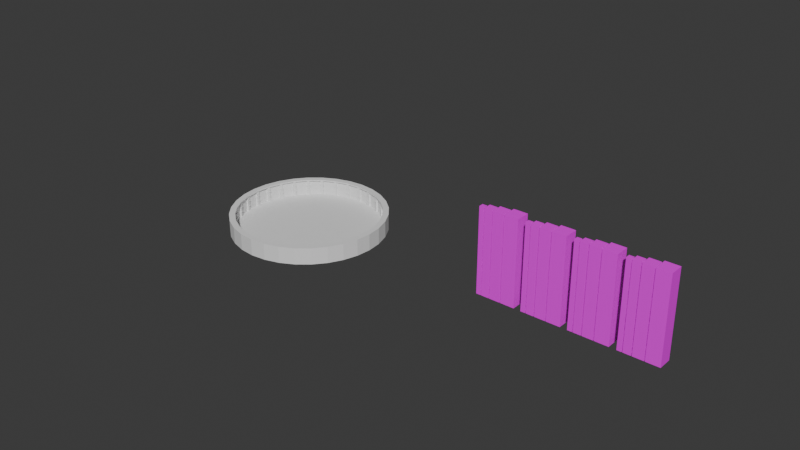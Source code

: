 # Source: Arena_Buildings.blend  (saved by Blender 4.2.66; exported with 4.5.12 LTS)
import bpy
from mathutils import Matrix  # noqa: F401  (used for matrix-valued properties, if any)

bpy.ops.wm.read_factory_settings(use_empty=True)
scene = bpy.context.scene
scene.name = 'Scene'

# ---- collections
col_collection = bpy.data.collections.new('Collection'); scene.collection.children.link(col_collection)

# ---- images (referenced by path relative to the original .blend; pixels are not part of the script)
import os
ASSET_DIR = os.environ.get("B2B_ASSET_DIR", "")  # directory of the original .blend (textures are referenced by path, not embedded)
HERE = os.path.dirname(os.path.abspath(__file__))  # packed textures are extracted next to this script under _unpacked/

def load_image(name, relpath, width, height, colorspace="sRGB"):
    """Load a texture the original file referenced (path relative to the .blend, or extracted next to this script)."""
    p = next((c for c in (os.path.join(HERE, relpath), os.path.join(ASSET_DIR, relpath)) if relpath and os.path.exists(c)), "")
    if p:
        img = bpy.data.images.load(p, check_existing=True)
        img.name = name
    else:  # same state as the original file: an image datablock whose file is absent (Cycles renders it pink)
        img = bpy.data.images.new(name, width, height)
        img.source = "FILE"
        img.filepath = "//" + (relpath or name)
    img.colorspace_settings.name = colorspace
    return img
img_tiled_building_png = load_image('Tiled Building.png', 'Tiled Building.png', 1024, 1024, 'sRGB')
img_tiled_building_green_png = load_image('Tiled Building Green.png', 'Tiled Building Green.png', 1024, 1024, 'sRGB')
img_tiled_building_red_png = load_image('Tiled Building Red.png', 'Tiled Building Red.png', 1024, 1024, 'sRGB')
img_tiled_building_blue_png = load_image('Tiled Building Blue.png', 'Tiled Building Blue.png', 1024, 1024, 'sRGB')

# ---- materials (node trees are filled in below, after node groups)
mat_m_buildinggrey = bpy.data.materials.new('m_BuildingGrey')
mat_m_buildinggrey.alpha_threshold = 0.0
mat_m_buildinggrey.roughness = 0.5
mat_m_buildinggrey.line_color = (0.0, 0.0, 0.0, 1.0)
mat_m_buildinggreen = bpy.data.materials.new('m_BuildingGreen')
mat_m_buildinggreen.alpha_threshold = 0.0
mat_m_buildinggreen.roughness = 0.5
mat_m_buildinggreen.line_color = (0.0, 0.0, 0.0, 1.0)
mat_m_buildingred = bpy.data.materials.new('m_BuildingRed')
mat_m_buildingred.alpha_threshold = 0.0
mat_m_buildingred.roughness = 0.5
mat_m_buildingred.line_color = (0.0, 0.0, 0.0, 1.0)
mat_m_buildingblue = bpy.data.materials.new('m_BuildingBlue')
mat_m_buildingblue.alpha_threshold = 0.0
mat_m_buildingblue.roughness = 0.5
mat_m_buildingblue.line_color = (0.0, 0.0, 0.0, 1.0)

# ---- material node trees
mat_m_buildinggrey.use_nodes = True; mat_m_buildinggrey.node_tree.nodes.clear()
_N = mat_m_buildinggrey.node_tree.nodes; _L = mat_m_buildinggrey.node_tree.links
n0 = _N.new('ShaderNodeOutputMaterial'); n0.name = 'Material Output'; n0.location = (300, 300)
n1 = _N.new('ShaderNodeBsdfPrincipled'); n1.name = 'Principled BSDF'; n1.location = (10, 300)
n1.inputs[3].default_value = 1.45
n2 = _N.new('ShaderNodeTexImage'); n2.name = 'Image Texture'; n2.location = (-260, 300)
n2.image = img_tiled_building_png
n2.interpolation = 'Closest'
_L.new(n1.outputs[0], n0.inputs[0])
_L.new(n2.outputs[0], n1.inputs[0])
n0.is_active_output = True
mat_m_buildinggreen.use_nodes = True; mat_m_buildinggreen.node_tree.nodes.clear()
_N = mat_m_buildinggreen.node_tree.nodes; _L = mat_m_buildinggreen.node_tree.links
n0 = _N.new('ShaderNodeOutputMaterial'); n0.name = 'Material Output'; n0.location = (300, 300)
n1 = _N.new('ShaderNodeBsdfPrincipled'); n1.name = 'Principled BSDF'; n1.location = (10, 300)
n1.inputs[3].default_value = 1.45
n2 = _N.new('ShaderNodeTexImage'); n2.name = 'Image Texture'; n2.location = (-260, 300)
n2.image = img_tiled_building_green_png
n2.interpolation = 'Closest'
_L.new(n1.outputs[0], n0.inputs[0])
_L.new(n2.outputs[0], n1.inputs[0])
n0.is_active_output = True
mat_m_buildingred.use_nodes = True; mat_m_buildingred.node_tree.nodes.clear()
_N = mat_m_buildingred.node_tree.nodes; _L = mat_m_buildingred.node_tree.links
n0 = _N.new('ShaderNodeOutputMaterial'); n0.name = 'Material Output'; n0.location = (300, 300)
n1 = _N.new('ShaderNodeBsdfPrincipled'); n1.name = 'Principled BSDF'; n1.location = (10, 300)
n1.inputs[3].default_value = 1.45
n2 = _N.new('ShaderNodeTexImage'); n2.name = 'Image Texture'; n2.location = (-260, 300)
n2.image = img_tiled_building_red_png
n2.interpolation = 'Closest'
_L.new(n1.outputs[0], n0.inputs[0])
_L.new(n2.outputs[0], n1.inputs[0])
n0.is_active_output = True
mat_m_buildingblue.use_nodes = True; mat_m_buildingblue.node_tree.nodes.clear()
_N = mat_m_buildingblue.node_tree.nodes; _L = mat_m_buildingblue.node_tree.links
n0 = _N.new('ShaderNodeOutputMaterial'); n0.name = 'Material Output'; n0.location = (300, 300)
n1 = _N.new('ShaderNodeBsdfPrincipled'); n1.name = 'Principled BSDF'; n1.location = (10, 300)
n1.inputs[3].default_value = 1.45
n2 = _N.new('ShaderNodeTexImage'); n2.name = 'Image Texture'; n2.location = (-260, 300)
n2.image = img_tiled_building_blue_png
n2.interpolation = 'Closest'
_L.new(n1.outputs[0], n0.inputs[0])
_L.new(n2.outputs[0], n1.inputs[0])
n0.is_active_output = True

# ---- world
world_world = bpy.data.worlds.new('World'); scene.world = world_world
world_world.use_nodes = True; world_world.node_tree.nodes.clear()
_N = world_world.node_tree.nodes; _L = world_world.node_tree.links
n0 = _N.new('ShaderNodeOutputWorld'); n0.name = 'World Output'; n0.location = (300, 300)
n1 = _N.new('ShaderNodeBackground'); n1.name = 'Background'; n1.location = (10, 300)
n1.inputs[0].default_value = (0.05088, 0.05088, 0.05088, 1.0)
_L.new(n1.outputs[0], n0.inputs[0])
n0.is_active_output = True
world_world.color = (0.05088, 0.05088, 0.05088)
world_world.sun_shadow_jitter_overblur = 0.0

# ---- meshes
me_cube_001 = bpy.data.meshes.new('Cube.001')
me_cube_001.from_pydata([(0.0, 0.0, 0.0), (0.0, 0.0, 110.0), (0.0, 10.0, 0.0), (0.0, 10.0, 110.0), (10.0, 0.0, 0.0), (10.0, 0.0, 110.0), (10.0, 10.0, 0.0), (10.0, 10.0, 110.0)], [], [(0, 1, 3, 2), (2, 3, 7, 6), (6, 7, 5, 4), (4, 5, 1, 0), (2, 6, 4, 0), (7, 3, 1, 5)])
_uv = me_cube_001.uv_layers.new(name='UVMap')
_uv.uv.foreach_set('vector', [1.0, 0.0, 1.0, 55.0, -4.0, 55.0, -4.0, -1.252e-07, 1.0, 0.0, 1.0, 55.0, -4.0, 55.0, -4.0, -3.22e-07, 5.0, 9.537e-08, 5.0, 55.0, 3.014e-07, 55.0, 0.0, -2.98e-08, 5.0, 4.536e-07, 5.0, 55.0, 2.435e-05, 55.0, 5.96e-08, -1.192e-07, 1.0, 5.0, -4.0, 5.0, -4.0, -4.536e-07, 1.0, 1.192e-07, 5.0, 5.0, -9.537e-07, 5.0, 1.192e-07, 0.0, 5.0, 5.728e-07])
me_cube_001.materials.append(mat_m_buildinggrey)
me_cube_001.update()
me_cube_002 = bpy.data.meshes.new('Cube.002')
me_cube_002.from_pydata([(0.0, 0.0, 0.0), (0.0, 0.0, 110.0), (0.0, 14.0, 0.0), (0.0, 14.0, 110.0), (14.0, 0.0, 0.0), (14.0, 0.0, 110.0), (14.0, 14.0, 0.0), (14.0, 14.0, 110.0)], [], [(0, 1, 3, 2), (2, 3, 7, 6), (6, 7, 5, 4), (4, 5, 1, 0), (2, 6, 4, 0), (7, 3, 1, 5)])
_uv = me_cube_002.uv_layers.new(name='UVMap')
_uv.uv.foreach_set('vector', [1.0, 0.0, 1.0, 55.0, -6.0, 55.0, -6.0, -6.381e-07, 1.0, 0.0, 1.0, 55.0, -6.0, 55.0, -6.0, -4.15e-07, 7.0, -2.298e-07, 7.0, 55.0, 2.206e-06, 55.0, 0.0, -2.98e-08, 7.0, 5.112e-07, 7.0, 55.0, 2.295e-05, 55.0, 5.96e-08, -1.192e-07, 1.0, 7.0, -6.0, 7.0, -6.0, -5.432e-07, 1.0, 1.192e-07, 7.0, 7.0, -1.788e-06, 7.0, 1.192e-07, 0.0, 7.0, 7.816e-07])
me_cube_002.materials.append(mat_m_buildinggrey)
me_cube_002.update()
me_cube_003 = bpy.data.meshes.new('Cube.003')
me_cube_003.from_pydata([(0.0, 0.0, 0.0), (0.0, 0.0, 110.0), (0.0, 6.0, 0.0), (0.0, 6.0, 110.0), (6.0, 0.0, 0.0), (6.0, 0.0, 110.0), (6.0, 6.0, 0.0), (6.0, 6.0, 110.0)], [], [(0, 1, 3, 2), (2, 3, 7, 6), (6, 7, 5, 4), (4, 5, 1, 0), (2, 6, 4, 0), (7, 3, 1, 5)])
_uv = me_cube_003.uv_layers.new(name='UVMap')
_uv.uv.foreach_set('vector', [1.0, 0.0, 1.0, 55.0, -2.0, 55.0, -2.0, -7.511e-08, 1.0, 0.0, 1.0, 55.0, -2.0, 55.0, -2.0, -1.932e-07, 3.0, 4.53e-08, 3.0, 55.0, -8.886e-07, 55.0, 0.0, -2.98e-08, 3.0, 2.245e-07, 3.0, 55.0, 2.576e-05, 55.0, 5.96e-08, -1.192e-07, 1.0, 3.0, -2.0, 3.0, -2.0, -2.245e-07, 1.0, 1.192e-07, 3.0, 3.0, -5.245e-07, 3.0, 1.192e-07, 0.0, 3.0, 3.437e-07])
me_cube_003.materials.append(mat_m_buildinggrey)
me_cube_003.update()
me_cube_004 = bpy.data.meshes.new('Cube.004')
me_cube_004.from_pydata([(0.0, 0.0, 0.0), (0.0, 0.0, 110.0), (0.0, 18.0, 0.0), (0.0, 18.0, 110.0), (18.0, 0.0, 0.0), (18.0, 0.0, 110.0), (18.0, 18.0, 0.0), (18.0, 18.0, 110.0)], [], [(0, 1, 3, 2), (2, 3, 7, 6), (6, 7, 5, 4), (4, 5, 1, 0), (2, 6, 4, 0), (7, 3, 1, 5)])
_uv = me_cube_004.uv_layers.new(name='UVMap')
_uv.uv.foreach_set('vector', [1.0, 0.0, 1.0, 55.0, -8.0, 55.0, -8.0, -1.235e-06, 1.0, 0.0, 1.0, 55.0, -8.0, 55.0, -8.0, -4.933e-07, 9.0, -7.096e-07, 9.0, 55.0, 2.202e-06, 55.0, 0.0, -2.98e-08, 9.0, 6.185e-07, 9.0, 55.0, 2.347e-05, 55.0, 5.96e-08, -1.192e-07, 1.0, 9.0, -8.0, 9.0, -8.0, -6.176e-07, 1.0, 1.192e-07, 9.0, 9.0, -2.623e-06, 9.0, 1.192e-07, 0.0, 9.0, 9.887e-07])
me_cube_004.materials.append(mat_m_buildinggrey)
me_cube_004.update()
me_cube = bpy.data.meshes.new('Cube')
me_cube.from_pydata([(0.0, 0.0, 0.0), (0.0, 0.0, 110.0), (0.0, 6.0, 0.0), (0.0, 6.0, 110.0), (6.0, 0.0, 0.0), (6.0, 0.0, 110.0), (6.0, 6.0, 0.0), (6.0, 6.0, 110.0)], [], [(0, 1, 3, 2), (2, 3, 7, 6), (6, 7, 5, 4), (4, 5, 1, 0), (2, 6, 4, 0), (7, 3, 1, 5)])
_uv = me_cube.uv_layers.new(name='UVMap')
_uv.uv.foreach_set('vector', [1.0, 0.0, 1.0, 55.0, -2.0, 55.0, -2.0, 5.501e-08, 1.0, 0.0, 1.0, 55.0, -2.0, 55.0, -2.0, 2.843e-07, 3.0, 5.042e-08, 3.0, 55.0, 7.977e-07, 55.0, -2.98e-08, -5.96e-08, 3.0, 5.042e-08, 3.0, 55.0, 7.977e-07, 55.0, -2.98e-08, -5.96e-08, 1.0, 3.0, -2.0, 3.0, -2.0, 5.685e-07, 1.0, 0.0, 3.0, 3.0, 2.384e-07, 3.0, 0.0, 0.0, 3.0, -1.65e-07])
me_cube.materials.append(mat_m_buildinggreen)
me_cube.update()
me_cube_007 = bpy.data.meshes.new('Cube.007')
me_cube_007.from_pydata([(0.0, 0.0, 0.0), (0.0, 0.0, 110.0), (0.0, 10.0, 0.0), (0.0, 10.0, 110.0), (10.0, 0.0, 0.0), (10.0, 0.0, 110.0), (10.0, 10.0, 0.0), (10.0, 10.0, 110.0)], [], [(0, 1, 3, 2), (2, 3, 7, 6), (6, 7, 5, 4), (4, 5, 1, 0), (2, 6, 4, 0), (7, 3, 1, 5)])
_uv = me_cube_007.uv_layers.new(name='UVMap')
_uv.uv.foreach_set('vector', [1.0, 0.0, 1.0, 55.0, -4.0, 55.0, -4.0, 8.359e-08, 1.0, 0.0, 1.0, 55.0, -4.0, 55.0, -4.0, 5.8e-07, 5.0, 1.076e-07, 5.0, 55.0, 1.606e-05, 55.0, -2.98e-08, -5.96e-08, 5.0, 1.908e-07, 5.0, 55.0, 1.606e-05, 55.0, -2.98e-08, -5.96e-08, 1.0, 5.0, -4.0, 5.0, -4.0, 1.011e-06, 1.0, 0.0, 5.0, 5.0, -9.537e-07, 5.0, 0.0, 0.0, 5.0, -2.579e-07])
me_cube_007.materials.append(mat_m_buildinggreen)
me_cube_007.update()
me_cube_008 = bpy.data.meshes.new('Cube.008')
me_cube_008.from_pydata([(0.0, 0.0, 0.0), (0.0, 0.0, 110.0), (0.0, 14.0, 0.0), (0.0, 14.0, 110.0), (14.0, 0.0, 0.0), (14.0, 0.0, 110.0), (14.0, 14.0, 0.0), (14.0, 14.0, 110.0)], [], [(0, 1, 3, 2), (2, 3, 7, 6), (6, 7, 5, 4), (4, 5, 1, 0), (2, 6, 4, 0), (7, 3, 1, 5)])
_uv = me_cube_008.uv_layers.new(name='UVMap')
_uv.uv.foreach_set('vector', [1.0, 0.0, 1.0, 55.0, -6.0, 55.0, -6.0, -1.255e-07, 1.0, 0.0, 1.0, 55.0, -6.0, 55.0, -6.0, 8.155e-07, 7.0, 1.662e-07, 7.0, 55.0, 8.004e-07, 55.0, -2.98e-08, -5.96e-08, 7.0, 1.662e-07, 7.0, 55.0, 8.004e-07, 55.0, -2.98e-08, -5.96e-08, 1.0, 7.0, -6.0, 7.0, -6.0, 1.393e-06, 1.0, 0.0, 7.0, 7.0, 0.0, 7.0, 0.0, 0.0, 7.0, -3.387e-07])
me_cube_008.materials.append(mat_m_buildinggreen)
me_cube_008.update()
me_cube_009 = bpy.data.meshes.new('Cube.009')
me_cube_009.from_pydata([(0.0, 0.0, 0.0), (0.0, 0.0, 110.0), (0.0, 18.0, 0.0), (0.0, 18.0, 110.0), (18.0, 0.0, 0.0), (18.0, 0.0, 110.0), (18.0, 18.0, 0.0), (18.0, 18.0, 110.0)], [], [(0, 1, 3, 2), (2, 3, 7, 6), (6, 7, 5, 4), (4, 5, 1, 0), (2, 6, 4, 0), (7, 3, 1, 5)])
_uv = me_cube_009.uv_layers.new(name='UVMap')
_uv.uv.foreach_set('vector', [1.0, 0.0, 1.0, 55.0, -8.0, 55.0, -8.0, 1.424e-07, 1.0, 0.0, 1.0, 55.0, -8.0, 55.0, -8.0, 9.041e-07, 9.0, 2.253e-07, 9.0, 55.0, 8.038e-07, 55.0, -2.98e-08, -5.96e-08, 9.0, 2.253e-07, 9.0, 55.0, 8.038e-07, 55.0, -2.98e-08, -5.96e-08, 1.0, 9.0, -8.0, 9.0, -8.0, 1.808e-06, 1.0, 0.0, 9.0, 9.0, -5.722e-06, 9.0, 0.0, 0.0, 9.0, -4.273e-07])
me_cube_009.materials.append(mat_m_buildinggreen)
me_cube_009.update()
me_cube_013 = bpy.data.meshes.new('Cube.013')
me_cube_013.from_pydata([(0.0, 0.0, 0.0), (0.0, 0.0, 110.0), (0.0, 6.0, 0.0), (0.0, 6.0, 110.0), (6.0, 0.0, 0.0), (6.0, 0.0, 110.0), (6.0, 6.0, 0.0), (6.0, 6.0, 110.0)], [], [(0, 1, 3, 2), (2, 3, 7, 6), (6, 7, 5, 4), (4, 5, 1, 0), (2, 6, 4, 0), (7, 3, 1, 5)])
_uv = me_cube_013.uv_layers.new(name='UVMap')
_uv.uv.foreach_set('vector', [1.0, 0.0, 1.0, 55.0, -2.0, 55.0, -2.0, 5.501e-08, 1.0, 0.0, 1.0, 55.0, -2.0, 55.0, -2.0, 2.843e-07, 3.0, 5.042e-08, 3.0, 55.0, 7.977e-07, 55.0, -2.98e-08, -5.96e-08, 3.0, 5.042e-08, 3.0, 55.0, 7.977e-07, 55.0, -2.98e-08, -5.96e-08, 1.0, 3.0, -2.0, 3.0, -2.0, 5.685e-07, 1.0, 0.0, 3.0, 3.0, 2.384e-07, 3.0, 0.0, 0.0, 3.0, -1.65e-07])
me_cube_013.materials.append(mat_m_buildingred)
me_cube_013.update()
me_cube_014 = bpy.data.meshes.new('Cube.014')
me_cube_014.from_pydata([(0.0, 0.0, 0.0), (0.0, 0.0, 110.0), (0.0, 10.0, 0.0), (0.0, 10.0, 110.0), (10.0, 0.0, 0.0), (10.0, 0.0, 110.0), (10.0, 10.0, 0.0), (10.0, 10.0, 110.0)], [], [(0, 1, 3, 2), (2, 3, 7, 6), (6, 7, 5, 4), (4, 5, 1, 0), (2, 6, 4, 0), (7, 3, 1, 5)])
_uv = me_cube_014.uv_layers.new(name='UVMap')
_uv.uv.foreach_set('vector', [1.0, 0.0, 1.0, 55.0, -4.0, 55.0, -4.0, 8.359e-08, 1.0, 0.0, 1.0, 55.0, -4.0, 55.0, -4.0, 5.8e-07, 5.0, 1.076e-07, 5.0, 55.0, 1.606e-05, 55.0, -2.98e-08, -5.96e-08, 5.0, 1.908e-07, 5.0, 55.0, 1.606e-05, 55.0, -2.98e-08, -5.96e-08, 1.0, 5.0, -4.0, 5.0, -4.0, 1.011e-06, 1.0, 0.0, 5.0, 5.0, -9.537e-07, 5.0, 0.0, 0.0, 5.0, -2.579e-07])
me_cube_014.materials.append(mat_m_buildingred)
me_cube_014.update()
me_cube_015 = bpy.data.meshes.new('Cube.015')
me_cube_015.from_pydata([(0.0, 0.0, 0.0), (0.0, 0.0, 110.0), (0.0, 14.0, 0.0), (0.0, 14.0, 110.0), (14.0, 0.0, 0.0), (14.0, 0.0, 110.0), (14.0, 14.0, 0.0), (14.0, 14.0, 110.0)], [], [(0, 1, 3, 2), (2, 3, 7, 6), (6, 7, 5, 4), (4, 5, 1, 0), (2, 6, 4, 0), (7, 3, 1, 5)])
_uv = me_cube_015.uv_layers.new(name='UVMap')
_uv.uv.foreach_set('vector', [1.0, 0.0, 1.0, 55.0, -6.0, 55.0, -6.0, -1.255e-07, 1.0, 0.0, 1.0, 55.0, -6.0, 55.0, -6.0, 8.155e-07, 7.0, 1.662e-07, 7.0, 55.0, 8.004e-07, 55.0, -2.98e-08, -5.96e-08, 7.0, 1.662e-07, 7.0, 55.0, 8.004e-07, 55.0, -2.98e-08, -5.96e-08, 1.0, 7.0, -6.0, 7.0, -6.0, 1.393e-06, 1.0, 0.0, 7.0, 7.0, 0.0, 7.0, 0.0, 0.0, 7.0, -3.387e-07])
me_cube_015.materials.append(mat_m_buildingred)
me_cube_015.update()
me_cube_016 = bpy.data.meshes.new('Cube.016')
me_cube_016.from_pydata([(0.0, 0.0, 0.0), (0.0, 0.0, 110.0), (0.0, 18.0, 0.0), (0.0, 18.0, 110.0), (18.0, 0.0, 0.0), (18.0, 0.0, 110.0), (18.0, 18.0, 0.0), (18.0, 18.0, 110.0)], [], [(0, 1, 3, 2), (2, 3, 7, 6), (6, 7, 5, 4), (4, 5, 1, 0), (2, 6, 4, 0), (7, 3, 1, 5)])
_uv = me_cube_016.uv_layers.new(name='UVMap')
_uv.uv.foreach_set('vector', [1.0, 0.0, 1.0, 55.0, -8.0, 55.0, -8.0, 1.424e-07, 1.0, 0.0, 1.0, 55.0, -8.0, 55.0, -8.0, 9.041e-07, 9.0, 2.253e-07, 9.0, 55.0, 8.038e-07, 55.0, -2.98e-08, -5.96e-08, 9.0, 2.253e-07, 9.0, 55.0, 8.038e-07, 55.0, -2.98e-08, -5.96e-08, 1.0, 9.0, -8.0, 9.0, -8.0, 1.808e-06, 1.0, 0.0, 9.0, 9.0, -5.722e-06, 9.0, 0.0, 0.0, 9.0, -4.273e-07])
me_cube_016.materials.append(mat_m_buildingred)
me_cube_016.update()
me_cube_017 = bpy.data.meshes.new('Cube.017')
me_cube_017.from_pydata([(0.0, 0.0, 0.0), (0.0, 0.0, 110.0), (0.0, 6.0, 0.0), (0.0, 6.0, 110.0), (6.0, 0.0, 0.0), (6.0, 0.0, 110.0), (6.0, 6.0, 0.0), (6.0, 6.0, 110.0)], [], [(0, 1, 3, 2), (2, 3, 7, 6), (6, 7, 5, 4), (4, 5, 1, 0), (2, 6, 4, 0), (7, 3, 1, 5)])
_uv = me_cube_017.uv_layers.new(name='UVMap')
_uv.uv.foreach_set('vector', [1.0, 0.0, 1.0, 55.0, -2.0, 55.0, -2.0, 5.501e-08, 1.0, 0.0, 1.0, 55.0, -2.0, 55.0, -2.0, 2.843e-07, 3.0, 5.042e-08, 3.0, 55.0, 7.977e-07, 55.0, -2.98e-08, -5.96e-08, 3.0, 5.042e-08, 3.0, 55.0, 7.977e-07, 55.0, -2.98e-08, -5.96e-08, 1.0, 3.0, -2.0, 3.0, -2.0, 5.685e-07, 1.0, 0.0, 3.0, 3.0, 2.384e-07, 3.0, 0.0, 0.0, 3.0, -1.65e-07])
me_cube_017.materials.append(mat_m_buildingblue)
me_cube_017.update()
me_cube_018 = bpy.data.meshes.new('Cube.018')
me_cube_018.from_pydata([(0.0, 0.0, 0.0), (0.0, 0.0, 110.0), (0.0, 10.0, 0.0), (0.0, 10.0, 110.0), (10.0, 0.0, 0.0), (10.0, 0.0, 110.0), (10.0, 10.0, 0.0), (10.0, 10.0, 110.0)], [], [(0, 1, 3, 2), (2, 3, 7, 6), (6, 7, 5, 4), (4, 5, 1, 0), (2, 6, 4, 0), (7, 3, 1, 5)])
_uv = me_cube_018.uv_layers.new(name='UVMap')
_uv.uv.foreach_set('vector', [1.0, 0.0, 1.0, 55.0, -4.0, 55.0, -4.0, 8.359e-08, 1.0, 0.0, 1.0, 55.0, -4.0, 55.0, -4.0, 5.8e-07, 5.0, 1.076e-07, 5.0, 55.0, 1.606e-05, 55.0, -2.98e-08, -5.96e-08, 5.0, 1.908e-07, 5.0, 55.0, 1.606e-05, 55.0, -2.98e-08, -5.96e-08, 1.0, 5.0, -4.0, 5.0, -4.0, 1.011e-06, 1.0, 0.0, 5.0, 5.0, -9.537e-07, 5.0, 0.0, 0.0, 5.0, -2.579e-07])
me_cube_018.materials.append(mat_m_buildingblue)
me_cube_018.update()
me_cube_019 = bpy.data.meshes.new('Cube.019')
me_cube_019.from_pydata([(0.0, 0.0, 0.0), (0.0, 0.0, 110.0), (0.0, 14.0, 0.0), (0.0, 14.0, 110.0), (14.0, 0.0, 0.0), (14.0, 0.0, 110.0), (14.0, 14.0, 0.0), (14.0, 14.0, 110.0)], [], [(0, 1, 3, 2), (2, 3, 7, 6), (6, 7, 5, 4), (4, 5, 1, 0), (2, 6, 4, 0), (7, 3, 1, 5)])
_uv = me_cube_019.uv_layers.new(name='UVMap')
_uv.uv.foreach_set('vector', [1.0, 0.0, 1.0, 55.0, -6.0, 55.0, -6.0, -1.255e-07, 1.0, 0.0, 1.0, 55.0, -6.0, 55.0, -6.0, 8.155e-07, 7.0, 1.662e-07, 7.0, 55.0, 8.004e-07, 55.0, -2.98e-08, -5.96e-08, 7.0, 1.662e-07, 7.0, 55.0, 8.004e-07, 55.0, -2.98e-08, -5.96e-08, 1.0, 7.0, -6.0, 7.0, -6.0, 1.393e-06, 1.0, 0.0, 7.0, 7.0, 0.0, 7.0, 0.0, 0.0, 7.0, -3.387e-07])
me_cube_019.materials.append(mat_m_buildingblue)
me_cube_019.update()
me_cube_020 = bpy.data.meshes.new('Cube.020')
me_cube_020.from_pydata([(0.0, 0.0, 0.0), (0.0, 0.0, 110.0), (0.0, 18.0, 0.0), (0.0, 18.0, 110.0), (18.0, 0.0, 0.0), (18.0, 0.0, 110.0), (18.0, 18.0, 0.0), (18.0, 18.0, 110.0)], [], [(0, 1, 3, 2), (2, 3, 7, 6), (6, 7, 5, 4), (4, 5, 1, 0), (2, 6, 4, 0), (7, 3, 1, 5)])
_uv = me_cube_020.uv_layers.new(name='UVMap')
_uv.uv.foreach_set('vector', [1.0, 0.0, 1.0, 55.0, -8.0, 55.0, -8.0, 1.424e-07, 1.0, 0.0, 1.0, 55.0, -8.0, 55.0, -8.0, 9.041e-07, 9.0, 2.253e-07, 9.0, 55.0, 8.038e-07, 55.0, -2.98e-08, -5.96e-08, 9.0, 2.253e-07, 9.0, 55.0, 8.038e-07, 55.0, -2.98e-08, -5.96e-08, 1.0, 9.0, -8.0, 9.0, -8.0, 1.808e-06, 1.0, 0.0, 9.0, 9.0, -5.722e-06, 9.0, 0.0, 0.0, 9.0, -4.273e-07])
me_cube_020.materials.append(mat_m_buildingblue)
me_cube_020.update()
me_cylinder_001 = bpy.data.meshes.new('Cylinder.001')
me_cylinder_001.from_pydata([(0.0, 0.9498, 0.0), (0.0, 0.9498, 2.0), (0.1853, 0.9315, 0.0), (0.1853, 0.9315, 2.0), (0.3635, 0.8775, 0.0), (0.3635, 0.8775, 2.0), (0.5277, 0.7897, 0.0), (0.5277, 0.7897, 2.0), (0.6716, 0.6716, 0.0), (0.6716, 0.6716, 2.0), (0.7897, 0.5277, 0.0), (0.7897, 0.5277, 2.0), (0.8775, 0.3635, 0.0), (0.8775, 0.3635, 2.0), (0.9315, 0.1853, 0.0), (0.9315, 0.1853, 2.0), (0.9498, 0.0, 0.0), (0.9498, 0.0, 2.0), (0.9315, -0.1853, 0.0), (0.9315, -0.1853, 2.0), (0.8775, -0.3635, 0.0), (0.8775, -0.3635, 2.0), (0.7897, -0.5277, 0.0), (0.7897, -0.5277, 2.0), (0.6716, -0.6716, 0.0), (0.6716, -0.6716, 2.0), (0.5277, -0.7897, 0.0), (0.5277, -0.7897, 2.0), (0.3635, -0.8775, 0.0), (0.3635, -0.8775, 2.0), (0.1853, -0.9315, 0.0), (0.1853, -0.9315, 2.0), (0.0, -0.9498, 0.0), (0.0, -0.9498, 2.0), (-0.1853, -0.9315, 0.0), (-0.1853, -0.9315, 2.0), (-0.3635, -0.8775, 0.0), (-0.3635, -0.8775, 2.0), (-0.5277, -0.7897, 0.0), (-0.5277, -0.7897, 2.0), (-0.6716, -0.6716, 0.0), (-0.6716, -0.6716, 2.0), (-0.7897, -0.5277, 0.0), (-0.7897, -0.5277, 2.0), (-0.8775, -0.3635, 0.0), (-0.8775, -0.3635, 2.0), (-0.9315, -0.1853, 0.0), (-0.9315, -0.1853, 2.0), (-0.9498, 0.0, 0.0), (-0.9498, 0.0, 2.0), (-0.9315, 0.1853, 0.0), (-0.9315, 0.1853, 2.0), (-0.8775, 0.3635, 0.0), (-0.8775, 0.3635, 2.0), (-0.7897, 0.5277, 0.0), (-0.7897, 0.5277, 2.0), (-0.6716, 0.6716, 0.0), (-0.6716, 0.6716, 2.0), (-0.5277, 0.7897, 0.0), (-0.5277, 0.7897, 2.0), (-0.3635, 0.8775, 0.0), (-0.3635, 0.8775, 2.0), (-0.1853, 0.9315, 0.0), (-0.1853, 0.9315, 2.0), (0.0, 1.0, 0.0), (0.1951, 0.9808, 0.0), (0.1951, 0.9808, 2.0), (0.0, 1.0, 2.0), (0.3827, 0.9239, 0.0), (0.3827, 0.9239, 2.0), (0.5556, 0.8315, 0.0), (0.5556, 0.8315, 2.0), (0.7071, 0.7071, 0.0), (0.7071, 0.7071, 2.0), (0.8315, 0.5556, 0.0), (0.8315, 0.5556, 2.0), (0.9239, 0.3827, 0.0), (0.9239, 0.3827, 2.0), (0.9808, 0.1951, 0.0), (0.9808, 0.1951, 2.0), (1.0, 0.0, 0.0), (1.0, 0.0, 2.0), (0.9808, -0.1951, 0.0), (0.9808, -0.1951, 2.0), (0.9239, -0.3827, 0.0), (0.9239, -0.3827, 2.0), (0.8315, -0.5556, 0.0), (0.8315, -0.5556, 2.0), (0.7071, -0.7071, 0.0), (0.7071, -0.7071, 2.0), (0.5556, -0.8315, 0.0), (0.5556, -0.8315, 2.0), (0.3827, -0.9239, 0.0), (0.3827, -0.9239, 2.0), (0.1951, -0.9808, 0.0), (0.1951, -0.9808, 2.0), (0.0, -1.0, 0.0), (0.0, -1.0, 2.0), (-0.1951, -0.9808, 0.0), (-0.1951, -0.9808, 2.0), (-0.3827, -0.9239, 0.0), (-0.3827, -0.9239, 2.0), (-0.5556, -0.8315, 0.0), (-0.5556, -0.8315, 2.0), (-0.7071, -0.7071, 0.0), (-0.7071, -0.7071, 2.0), (-0.8315, -0.5556, 0.0), (-0.8315, -0.5556, 2.0), (-0.9239, -0.3827, 0.0), (-0.9239, -0.3827, 2.0), (-0.9808, -0.1951, 0.0), (-0.9808, -0.1951, 2.0), (-1.0, 0.0, 0.0), (-1.0, 0.0, 2.0), (-0.9808, 0.1951, 0.0), (-0.9808, 0.1951, 2.0), (-0.9239, 0.3827, 0.0), (-0.9239, 0.3827, 2.0), (-0.8315, 0.5556, 0.0), (-0.8315, 0.5556, 2.0), (-0.7071, 0.7071, 0.0), (-0.7071, 0.7071, 2.0), (-0.5556, 0.8315, 0.0), (-0.5556, 0.8315, 2.0), (-0.3827, 0.9239, 0.0), (-0.3827, 0.9239, 2.0), (-0.1951, 0.9808, 0.0), (-0.1951, 0.9808, 2.0), (0.0, 0.9498, 0.0), (0.1853, 0.9315, 0.0), (0.3635, 0.8775, 0.0), (0.5277, 0.7897, 0.0), (0.6716, 0.6716, 0.0), (0.7897, 0.5277, 0.0), (0.8775, 0.3635, 0.0), (0.9315, 0.1853, 0.0), (0.9498, 0.0, 0.0), (0.9315, -0.1853, 0.0), (0.8775, -0.3635, 0.0), (0.7897, -0.5277, 0.0), (0.6716, -0.6716, 0.0), (0.5277, -0.7897, 0.0), (0.3635, -0.8775, 0.0), (0.1853, -0.9315, 0.0), (0.0, -0.9498, 0.0), (-0.1853, -0.9315, 0.0), (-0.3635, -0.8775, 0.0), (-0.5277, -0.7897, 0.0), (-0.6716, -0.6716, 0.0), (-0.7897, -0.5277, 0.0), (-0.8775, -0.3635, 0.0), (-0.9315, -0.1853, 0.0), (-0.9498, 0.0, 0.0), (-0.9315, 0.1853, 0.0), (-0.8775, 0.3635, 0.0), (-0.7897, 0.5277, 0.0), (-0.6716, 0.6716, 0.0), (-0.5277, 0.7897, 0.0), (-0.3635, 0.8775, 0.0), (-0.1853, 0.9315, 0.0), (0.1951, 0.9808, 2.153), (0.0, 1.0, 2.153), (0.3827, 0.9239, 2.153), (0.5556, 0.8315, 2.153), (0.7071, 0.7071, 2.153), (0.8315, 0.5556, 2.153), (0.9239, 0.3827, 2.153), (0.9808, 0.1951, 2.153), (1.0, 0.0, 2.153), (0.9808, -0.1951, 2.153), (0.9239, -0.3827, 2.153), (0.8315, -0.5556, 2.153), (0.7071, -0.7071, 2.153), (0.5556, -0.8315, 2.153), (0.3827, -0.9239, 2.153), (0.1951, -0.9808, 2.153), (0.0, -1.0, 2.153), (-0.1951, -0.9808, 2.153), (-0.3827, -0.9239, 2.153), (-0.5556, -0.8315, 2.153), (-0.7071, -0.7071, 2.153), (-0.8315, -0.5556, 2.153), (-0.9239, -0.3827, 2.153), (-0.9808, -0.1951, 2.153), (-1.0, 0.0, 2.153), (-0.9808, 0.1951, 2.153), (-0.9239, 0.3827, 2.153), (-0.8315, 0.5556, 2.153), (-0.7071, 0.7071, 2.153), (-0.5556, 0.8315, 2.153), (-0.3827, 0.9239, 2.153), (-0.1951, 0.9808, 2.153), (0.1853, 0.9315, 2.153), (0.0, 0.9498, 2.153), (0.3635, 0.8775, 2.153), (0.5277, 0.7897, 2.153), (0.6716, 0.6716, 2.153), (0.7897, 0.5277, 2.153), (0.8775, 0.3635, 2.153), (0.9315, 0.1853, 2.153), (0.9498, 0.0, 2.153), (0.9315, -0.1853, 2.153), (0.8775, -0.3635, 2.153), (0.7897, -0.5277, 2.153), (0.6716, -0.6716, 2.153), (0.5277, -0.7897, 2.153), (0.3635, -0.8775, 2.153), (0.1853, -0.9315, 2.153), (0.0, -0.9498, 2.153), (-0.1853, -0.9315, 2.153), (-0.3635, -0.8775, 2.153), (-0.5277, -0.7897, 2.153), (-0.6716, -0.6716, 2.153), (-0.7897, -0.5277, 2.153), (-0.8775, -0.3635, 2.153), (-0.9315, -0.1853, 2.153), (-0.9498, 0.0, 2.153), (-0.9315, 0.1853, 2.153), (-0.8775, 0.3635, 2.153), (-0.7897, 0.5277, 2.153), (-0.6716, 0.6716, 2.153), (-0.5277, 0.7897, 2.153), (-0.3635, 0.8775, 2.153), (-0.1853, 0.9315, 2.153), (0.18, 0.905, 2.0), (5.947e-11, 0.9227, 2.0), (0.3531, 0.8524, 2.0), (0.5126, 0.7672, 2.0), (0.6524, 0.6524, 2.0), (0.7672, 0.5126, 2.0), (0.8524, 0.3531, 2.0), (0.905, 0.18, 2.0), (0.9227, -3.399e-11, 2.0), (0.905, -0.18, 2.0), (0.8524, -0.3531, 2.0), (0.7672, -0.5126, 2.0), (0.6524, -0.6524, 2.0), (0.5126, -0.7672, 2.0), (0.3531, -0.8524, 2.0), (0.18, -0.905, 2.0), (5.947e-11, -0.9227, 2.0), (-0.18, -0.905, 2.0), (-0.3531, -0.8524, 2.0), (-0.5126, -0.7672, 2.0), (-0.6524, -0.6524, 2.0), (-0.7672, -0.5126, 2.0), (-0.8524, -0.3531, 2.0), (-0.905, -0.18, 2.0), (-0.9227, -3.399e-11, 2.0), (-0.905, 0.18, 2.0), (-0.8524, 0.3531, 2.0), (-0.7672, 0.5126, 2.0), (-0.6524, 0.6524, 2.0), (-0.5126, 0.7672, 2.0), (-0.3531, 0.8524, 2.0), (-0.18, 0.905, 2.0), (-0.8524, 0.3531, 2.153), (0.6524, -0.6524, 2.153), (-0.905, 0.18, 2.153), (0.7672, -0.5126, 2.153), (-0.9227, -3.399e-11, 2.153), (0.8524, -0.3531, 2.153), (-0.905, -0.18, 2.153), (0.905, -0.18, 2.153), (-0.8524, -0.3531, 2.153), (0.905, 0.18, 2.153), (0.9227, -3.399e-11, 2.153), (-0.6524, -0.6524, 2.153), (-0.7672, -0.5126, 2.153), (0.18, 0.905, 2.153), (5.947e-11, 0.9227, 2.153), (0.3531, 0.8524, 2.153), (0.5126, 0.7672, 2.153), (0.6524, 0.6524, 2.153), (0.7672, 0.5126, 2.153), (0.8524, 0.3531, 2.153), (0.5126, -0.7672, 2.153), (0.3531, -0.8524, 2.153), (0.18, -0.905, 2.153), (5.947e-11, -0.9227, 2.153), (-0.18, -0.905, 2.153), (-0.3531, -0.8524, 2.153), (-0.5126, -0.7672, 2.153), (-0.7672, 0.5126, 2.153), (-0.6524, 0.6524, 2.153), (-0.5126, 0.7672, 2.153), (-0.3531, 0.8524, 2.153), (-0.18, 0.905, 2.153)], [], [(64, 67, 66, 65), (65, 66, 69, 68), (68, 69, 71, 70), (70, 71, 73, 72), (72, 73, 75, 74), (74, 75, 77, 76), (76, 77, 79, 78), (78, 79, 81, 80), (80, 81, 83, 82), (82, 83, 85, 84), (84, 85, 87, 86), (86, 87, 89, 88), (88, 89, 91, 90), (90, 91, 93, 92), (92, 93, 95, 94), (94, 95, 97, 96), (96, 97, 99, 98), (98, 99, 101, 100), (100, 101, 103, 102), (102, 103, 105, 104), (104, 105, 107, 106), (106, 107, 109, 108), (108, 109, 111, 110), (110, 111, 113, 112), (112, 113, 115, 114), (114, 115, 117, 116), (116, 117, 119, 118), (118, 119, 121, 120), (120, 121, 123, 122), (122, 123, 125, 124), (63, 61, 60, 62), (124, 125, 127, 126), (126, 127, 67, 64), (1, 63, 62, 0), (2, 0, 64, 65), (53, 55, 251, 250), (4, 2, 65, 68), (205, 204, 257, 276), (6, 4, 68, 70), (95, 93, 174, 175), (8, 6, 70, 72), (77, 75, 165, 166), (10, 8, 72, 74), (67, 127, 191, 161), (12, 10, 74, 76), (204, 203, 259, 257), (14, 12, 76, 78), (25, 27, 237, 236), (16, 14, 78, 80), (111, 109, 182, 183), (18, 16, 80, 82), (93, 91, 173, 174), (20, 18, 82, 84), (51, 53, 250, 249), (22, 20, 84, 86), (75, 73, 164, 165), (24, 22, 86, 88), (203, 202, 261, 259), (26, 24, 88, 90), (127, 125, 190, 191), (28, 26, 90, 92), (109, 107, 181, 182), (30, 28, 92, 94), (202, 201, 263, 261), (32, 30, 94, 96), (23, 25, 236, 235), (34, 32, 96, 98), (91, 89, 172, 173), (36, 34, 98, 100), (73, 71, 163, 164), (38, 36, 100, 102), (125, 123, 189, 190), (40, 38, 102, 104), (49, 51, 249, 248), (42, 40, 104, 106), (201, 200, 266, 263), (44, 42, 106, 108), (107, 105, 180, 181), (46, 44, 108, 110), (89, 87, 171, 172), (48, 46, 110, 112), (200, 199, 265, 266), (50, 48, 112, 114), (71, 69, 162, 163), (52, 50, 114, 116), (21, 23, 235, 234), (54, 52, 116, 118), (123, 121, 188, 189), (56, 54, 118, 120), (105, 103, 179, 180), (58, 56, 120, 122), (47, 49, 248, 247), (60, 58, 122, 124), (199, 198, 275, 265), (62, 60, 124, 126), (87, 85, 170, 171), (0, 62, 126, 64), (69, 66, 160, 162), (61, 59, 58, 60), (59, 57, 56, 58), (57, 55, 54, 56), (55, 53, 52, 54), (53, 51, 50, 52), (51, 49, 48, 50), (49, 47, 46, 48), (47, 45, 44, 46), (45, 43, 42, 44), (43, 41, 40, 42), (41, 39, 38, 40), (39, 37, 36, 38), (37, 35, 34, 36), (35, 33, 32, 34), (33, 31, 30, 32), (31, 29, 28, 30), (29, 27, 26, 28), (27, 25, 24, 26), (25, 23, 22, 24), (23, 21, 20, 22), (21, 19, 18, 20), (19, 17, 16, 18), (17, 15, 14, 16), (15, 13, 12, 14), (13, 11, 10, 12), (11, 9, 8, 10), (9, 7, 6, 8), (7, 5, 4, 6), (5, 3, 2, 4), (3, 1, 0, 2), (128, 159, 158, 157, 156, 155, 154, 153, 152, 151, 150, 149, 148, 147, 146, 145, 144, 143, 142, 141, 140, 139, 138, 137, 136, 135, 134, 133, 132, 131, 130, 129), (193, 192, 160, 161), (192, 194, 162, 160), (194, 195, 163, 162), (195, 196, 164, 163), (196, 197, 165, 164), (197, 198, 166, 165), (198, 199, 167, 166), (199, 200, 168, 167), (200, 201, 169, 168), (201, 202, 170, 169), (202, 203, 171, 170), (203, 204, 172, 171), (204, 205, 173, 172), (205, 206, 174, 173), (206, 207, 175, 174), (207, 208, 176, 175), (208, 209, 177, 176), (209, 210, 178, 177), (210, 211, 179, 178), (211, 212, 180, 179), (212, 213, 181, 180), (213, 214, 182, 181), (214, 215, 183, 182), (215, 216, 184, 183), (216, 217, 185, 184), (217, 218, 186, 185), (218, 219, 187, 186), (219, 220, 188, 187), (220, 221, 189, 188), (221, 222, 190, 189), (222, 223, 191, 190), (223, 193, 161, 191), (198, 197, 274, 275), (113, 111, 183, 184), (193, 223, 287, 270), (79, 77, 166, 167), (19, 21, 234, 233), (45, 47, 247, 246), (97, 95, 175, 176), (115, 113, 184, 185), (197, 196, 273, 274), (223, 222, 286, 287), (196, 195, 272, 273), (81, 79, 167, 168), (99, 97, 176, 177), (222, 221, 285, 286), (17, 19, 233, 232), (43, 45, 246, 245), (117, 115, 185, 186), (195, 194, 271, 272), (83, 81, 168, 169), (221, 220, 284, 285), (194, 192, 269, 271), (101, 99, 177, 178), (66, 67, 161, 160), (119, 117, 186, 187), (220, 219, 283, 284), (15, 17, 232, 231), (41, 43, 245, 244), (85, 83, 169, 170), (103, 101, 178, 179), (192, 193, 270, 269), (219, 218, 256, 283), (121, 119, 187, 188), (237, 238, 277, 276), (250, 251, 283, 256), (236, 237, 276, 257), (249, 250, 256, 258), (235, 236, 257, 259), (248, 249, 258, 260), (234, 235, 259, 261), (247, 248, 260, 262), (233, 234, 261, 263), (246, 247, 262, 264), (232, 233, 263, 266), (245, 246, 264, 268), (231, 232, 266, 265), (244, 245, 268, 267), (225, 224, 269, 270), (251, 252, 284, 283), (238, 239, 278, 277), (224, 226, 271, 269), (252, 253, 285, 284), (239, 240, 279, 278), (226, 227, 272, 271), (253, 254, 286, 285), (240, 241, 280, 279), (227, 228, 273, 272), (254, 255, 287, 286), (241, 242, 281, 280), (228, 229, 274, 273), (255, 225, 270, 287), (242, 243, 282, 281), (229, 230, 275, 274), (243, 244, 267, 282), (230, 231, 265, 275), (27, 29, 238, 237), (1, 3, 224, 225), (206, 205, 276, 277), (207, 206, 277, 278), (55, 57, 252, 251), (29, 31, 239, 238), (3, 5, 226, 224), (208, 207, 278, 279), (209, 208, 279, 280), (57, 59, 253, 252), (31, 33, 240, 239), (5, 7, 227, 226), (210, 209, 280, 281), (211, 210, 281, 282), (59, 61, 254, 253), (33, 35, 241, 240), (7, 9, 228, 227), (212, 211, 282, 267), (213, 212, 267, 268), (61, 63, 255, 254), (35, 37, 242, 241), (9, 11, 229, 228), (214, 213, 268, 264), (215, 214, 264, 262), (63, 1, 225, 255), (37, 39, 243, 242), (11, 13, 230, 229), (216, 215, 262, 260), (217, 216, 260, 258), (39, 41, 244, 243), (13, 15, 231, 230), (218, 217, 258, 256)])
_uv = me_cylinder_001.uv_layers.new(name='UVMap')
_uv.uv.foreach_set('vector', [1.0, 0.75, 1.0, 1.25, 0.9688, 1.25, 0.9688, 0.75, 0.9688, 0.75, 0.9687, 1.25, 0.9375, 1.25, 0.9375, 0.75, 0.9375, 0.75, 0.9375, 1.25, 0.9062, 1.25, 0.9062, 0.75, 0.9062, 0.75, 0.9063, 1.25, 0.875, 1.25, 0.875, 0.75, 0.875, 0.75, 0.875, 1.25, 0.8437, 1.25, 0.8438, 0.75, 0.8438, 0.75, 0.8437, 1.25, 0.8125, 1.25, 0.8125, 0.75, 0.8125, 0.75, 0.8125, 1.25, 0.7812, 1.25, 0.7812, 0.75, 0.7812, 0.75, 0.7812, 1.25, 0.75, 1.25, 0.75, 0.75, 0.75, 0.75, 0.75, 1.25, 0.7188, 1.25, 0.7188, 0.75, 0.7188, 0.75, 0.7188, 1.25, 0.6875, 1.25, 0.6875, 0.75, 0.6875, 0.75, 0.6875, 1.25, 0.6562, 1.25, 0.6562, 0.75, 0.6562, 0.75, 0.6562, 1.25, 0.625, 1.25, 0.625, 0.75, 0.625, 0.75, 0.625, 1.25, 0.5938, 1.25, 0.5938, 0.75, 0.5938, 0.75, 0.5938, 1.25, 0.5625, 1.25, 0.5625, 0.75, 0.5625, 0.75, 0.5625, 1.25, 0.5312, 1.25, 0.5312, 0.75, 0.5312, 0.75, 0.5312, 1.25, 0.5, 1.25, 0.5, 0.75, 0.5, 0.75, 0.5, 1.25, 0.4688, 1.25, 0.4688, 0.75, 0.4688, 0.75, 0.4688, 1.25, 0.4375, 1.25, 0.4375, 0.75, 0.4375, 0.75, 0.4375, 1.25, 0.4062, 1.25, 0.4062, 0.75, 0.4062, 0.75, 0.4062, 1.25, 0.375, 1.25, 0.375, 0.75, 0.375, 0.75, 0.375, 1.25, 0.3438, 1.25, 0.3438, 0.75, 0.3438, 0.75, 0.3438, 1.25, 0.3125, 1.25, 0.3125, 0.75, 0.3125, 0.75, 0.3125, 1.25, 0.2812, 1.25, 0.2812, 0.75, 0.2812, 0.75, 0.2812, 1.25, 0.25, 1.25, 0.25, 0.75, 0.25, 0.75, 0.25, 1.25, 0.2188, 1.25, 0.2188, 0.75, 0.2188, 0.75, 0.2187, 1.25, 0.1875, 1.25, 0.1875, 0.75, 0.1875, 0.75, 0.1875, 1.25, 0.1562, 1.25, 0.1562, 0.75, 0.1562, 0.75, 0.1562, 1.25, 0.125, 1.25, 0.125, 0.75, 0.125, 0.75, 0.125, 1.25, 0.09375, 1.25, 0.09375, 0.75, 0.09375, 0.75, 0.09375, 1.25, 0.0625, 1.25, 0.0625, 0.75, 0.2055, 0.4736, 0.1628, 0.4606, 0.6628, 0.4606, 0.7055, 0.4736, 0.0625, 0.75, 0.0625, 1.25, 0.03125, 1.25, 0.03125, 0.75, 0.03125, 0.75, 0.03125, 1.25, 0.0, 1.25, 0.0, 0.75, 0.25, 0.4779, 0.2055, 0.4736, 0.7055, 0.4736, 0.75, 0.4779, 0.7945, 0.4736, 0.75, 0.4779, 0.75, 0.49, 0.7968, 0.4854, 0.03941, 0.3372, 0.06047, 0.3766, 0.06017, 0.3761, 0.03971, 0.3378, 0.8372, 0.4606, 0.7945, 0.4736, 0.7968, 0.4854, 0.8418, 0.4717, 0.3766, 0.06047, 0.4112, 0.08882, 0.4066, 0.09342, 0.373, 0.06588, 0.8766, 0.4395, 0.8372, 0.4606, 0.8418, 0.4717, 0.8833, 0.4496, 0.5312, 1.25, 0.5625, 1.25, 0.5625, 1.288, 0.5312, 1.288, 0.9112, 0.4112, 0.8766, 0.4395, 0.8833, 0.4496, 0.9197, 0.4197, 0.8125, 1.25, 0.8437, 1.25, 0.8437, 1.288, 0.8125, 1.288, 0.9395, 0.3766, 0.9112, 0.4112, 0.9197, 0.4197, 0.9496, 0.3833, 0.0, 1.25, 0.03125, 1.25, 0.03125, 1.288, 0.0, 1.288, 0.9606, 0.3372, 0.9395, 0.3766, 0.9496, 0.3833, 0.9717, 0.3418, 0.4112, 0.08882, 0.4395, 0.1234, 0.4341, 0.127, 0.4066, 0.09342, 0.9736, 0.2945, 0.9606, 0.3372, 0.9717, 0.3418, 0.9854, 0.2968, 0.4112, 0.08882, 0.3766, 0.06047, 0.3771, 0.06088, 0.4107, 0.08842, 0.9779, 0.25, 0.9736, 0.2945, 0.9854, 0.2968, 0.99, 0.25, 0.2812, 1.25, 0.3125, 1.25, 0.3125, 1.288, 0.2812, 1.288, 0.9736, 0.2055, 0.9779, 0.25, 0.99, 0.25, 0.9854, 0.2032, 0.5625, 1.25, 0.5938, 1.25, 0.5938, 1.288, 0.5625, 1.288, 0.9606, 0.1628, 0.9736, 0.2055, 0.9854, 0.2032, 0.9717, 0.1582, 0.02644, 0.2945, 0.03941, 0.3372, 0.03922, 0.3366, 0.02662, 0.2951, 0.9395, 0.1234, 0.9606, 0.1628, 0.9717, 0.1582, 0.9496, 0.1167, 0.8437, 1.25, 0.875, 1.25, 0.875, 1.288, 0.8437, 1.288, 0.9112, 0.08882, 0.9395, 0.1234, 0.9496, 0.1167, 0.9197, 0.08029, 0.4395, 0.1234, 0.4606, 0.1628, 0.4546, 0.1653, 0.4341, 0.127, 0.8766, 0.06047, 0.9112, 0.08882, 0.9197, 0.08029, 0.8833, 0.05045, 0.03125, 1.25, 0.0625, 1.25, 0.0625, 1.288, 0.03125, 1.288, 0.8372, 0.03941, 0.8766, 0.06047, 0.8833, 0.05045, 0.8418, 0.02827, 0.3125, 1.25, 0.3438, 1.25, 0.3437, 1.288, 0.3125, 1.288, 0.7945, 0.02644, 0.8372, 0.03941, 0.8418, 0.02827, 0.7968, 0.01461, 0.4606, 0.1628, 0.4736, 0.2055, 0.4672, 0.2068, 0.4546, 0.1653, 0.75, 0.02206, 0.7945, 0.02644, 0.7968, 0.01461, 0.75, 0.01, 0.4395, 0.1234, 0.4112, 0.08882, 0.4116, 0.08931, 0.4391, 0.1229, 0.7055, 0.02644, 0.75, 0.02206, 0.75, 0.01, 0.7032, 0.01461, 0.5938, 1.25, 0.625, 1.25, 0.625, 1.288, 0.5938, 1.288, 0.6628, 0.03941, 0.7055, 0.02644, 0.7032, 0.01461, 0.6582, 0.02827, 0.875, 1.25, 0.9063, 1.25, 0.9062, 1.288, 0.875, 1.288, 0.6234, 0.06047, 0.6628, 0.03941, 0.6582, 0.02827, 0.6167, 0.05045, 0.0625, 1.25, 0.09375, 1.25, 0.09375, 1.288, 0.0625, 1.288, 0.5888, 0.08882, 0.6234, 0.06047, 0.6167, 0.05045, 0.5803, 0.08029, 0.02206, 0.25, 0.02644, 0.2945, 0.02638, 0.2938, 0.02212, 0.2506, 0.5605, 0.1234, 0.5888, 0.08882, 0.5803, 0.08029, 0.5504, 0.1167, 0.4736, 0.2055, 0.4779, 0.25, 0.4714, 0.25, 0.4672, 0.2068, 0.5394, 0.1628, 0.5605, 0.1234, 0.5504, 0.1167, 0.5283, 0.1582, 0.3438, 1.25, 0.375, 1.25, 0.375, 1.288, 0.3437, 1.288, 0.5264, 0.2055, 0.5394, 0.1628, 0.5283, 0.1582, 0.5146, 0.2032, 0.625, 1.25, 0.6562, 1.25, 0.6562, 1.288, 0.625, 1.288, 0.5221, 0.25, 0.5264, 0.2055, 0.5146, 0.2032, 0.51, 0.25, 0.4779, 0.25, 0.4736, 0.2945, 0.4672, 0.2932, 0.4714, 0.25, 0.5264, 0.2945, 0.5221, 0.25, 0.51, 0.25, 0.5146, 0.2968, 0.9062, 1.25, 0.9375, 1.25, 0.9375, 1.288, 0.9062, 1.288, 0.5394, 0.3372, 0.5264, 0.2945, 0.5146, 0.2968, 0.5283, 0.3418, 0.4606, 0.1628, 0.4395, 0.1234, 0.4398, 0.1239, 0.4603, 0.1622, 0.5605, 0.3766, 0.5394, 0.3372, 0.5283, 0.3418, 0.5504, 0.3833, 0.09375, 1.25, 0.125, 1.25, 0.125, 1.288, 0.09375, 1.288, 0.5888, 0.4112, 0.5605, 0.3766, 0.5504, 0.3833, 0.5803, 0.4197, 0.375, 1.25, 0.4062, 1.25, 0.4062, 1.288, 0.375, 1.288, 0.6234, 0.4395, 0.5888, 0.4112, 0.5803, 0.4197, 0.6167, 0.4496, 0.02644, 0.2055, 0.02206, 0.25, 0.02212, 0.2494, 0.02638, 0.2062, 0.6628, 0.4606, 0.6234, 0.4395, 0.6167, 0.4496, 0.6582, 0.4717, 0.4736, 0.2945, 0.4606, 0.3372, 0.4546, 0.3347, 0.4672, 0.2932, 0.7055, 0.4736, 0.6628, 0.4606, 0.6582, 0.4717, 0.7032, 0.4854, 0.6562, 1.25, 0.6875, 1.25, 0.6875, 1.288, 0.6562, 1.288, 0.75, 0.4779, 0.7055, 0.4736, 0.7032, 0.4854, 0.75, 0.49, 0.9375, 1.25, 0.9687, 1.25, 0.9687, 1.288, 0.9375, 1.288, 0.1628, 0.4606, 0.1234, 0.4395, 0.6234, 0.4395, 0.6628, 0.4606, 0.1234, 0.4395, 0.08882, 0.4112, 0.5888, 0.4112, 0.6234, 0.4395, 0.08882, 0.4112, 0.06047, 0.3766, 0.5605, 0.3766, 0.5888, 0.4112, 0.06047, 0.3766, 0.03941, 0.3372, 0.5394, 0.3372, 0.5605, 0.3766, 0.03941, 0.3372, 0.02644, 0.2945, 0.5264, 0.2945, 0.5394, 0.3372, 0.02644, 0.2945, 0.02206, 0.25, 0.5221, 0.25, 0.5264, 0.2945, 0.02206, 0.25, 0.02644, 0.2055, 0.5264, 0.2055, 0.5221, 0.25, 0.02644, 0.2055, 0.03941, 0.1628, 0.5394, 0.1628, 0.5264, 0.2055, 0.03941, 0.1628, 0.06047, 0.1234, 0.5605, 0.1234, 0.5394, 0.1628, 0.06047, 0.1234, 0.08882, 0.08882, 0.5888, 0.08882, 0.5605, 0.1234, 0.08882, 0.08882, 0.1234, 0.06047, 0.6234, 0.06047, 0.5888, 0.08882, 0.1234, 0.06047, 0.1628, 0.03941, 0.6628, 0.03941, 0.6234, 0.06047, 0.1628, 0.03941, 0.2055, 0.02644, 0.7055, 0.02644, 0.6628, 0.03941, 0.2055, 0.02644, 0.25, 0.02206, 0.75, 0.02206, 0.7055, 0.02644, 0.25, 0.02206, 0.2945, 0.02644, 0.7945, 0.02644, 0.75, 0.02206, 0.2945, 0.02644, 0.3372, 0.03941, 0.8372, 0.03941, 0.7945, 0.02644, 0.3372, 0.03941, 0.3766, 0.06047, 0.8766, 0.06047, 0.8372, 0.03941, 0.3766, 0.06047, 0.4112, 0.08882, 0.9112, 0.08882, 0.8766, 0.06047, 0.4112, 0.08882, 0.4395, 0.1234, 0.9395, 0.1234, 0.9112, 0.08882, 0.4395, 0.1234, 0.4606, 0.1628, 0.9606, 0.1628, 0.9395, 0.1234, 0.4606, 0.1628, 0.4736, 0.2055, 0.9736, 0.2055, 0.9606, 0.1628, 0.4736, 0.2055, 0.4779, 0.25, 0.9779, 0.25, 0.9736, 0.2055, 0.4779, 0.25, 0.4736, 0.2945, 0.9736, 0.2945, 0.9779, 0.25, 0.4736, 0.2945, 0.4606, 0.3372, 0.9606, 0.3372, 0.9736, 0.2945, 0.4606, 0.3372, 0.4395, 0.3766, 0.9395, 0.3766, 0.9606, 0.3372, 0.4395, 0.3766, 0.4112, 0.4112, 0.9112, 0.4112, 0.9395, 0.3766, 0.4112, 0.4112, 0.3766, 0.4395, 0.8766, 0.4395, 0.9112, 0.4112, 0.3766, 0.4395, 0.3372, 0.4606, 0.8372, 0.4606, 0.8766, 0.4395, 0.3372, 0.4606, 0.2945, 0.4736, 0.7945, 0.4736, 0.8372, 0.4606, 0.2945, 0.4736, 0.25, 0.4779, 0.75, 0.4779, 0.7945, 0.4736, 0.0, 0.0, 0.0, 0.0, 0.0, 0.0, 0.0, 0.0, 0.0, 0.0, 0.0, 0.0, 0.0, 0.0, 0.0, 0.0, 0.0, 0.0, 0.0, 0.0, 0.0, 0.0, 0.0, 0.0, 0.0, 0.0, 0.0, 0.0, 0.0, 0.0, 0.0, 0.0, 0.0, 0.0, 0.0, 0.0, 0.0, 0.0, 0.0, 0.0, 0.0, 0.0, 0.0, 0.0, 0.0, 0.0, 0.0, 0.0, 0.0, 0.0, 0.0, 0.0, 0.0, 0.0, 0.0, 0.0, 0.0, 0.0, 0.0, 0.0, 0.0, 0.0, 0.0, 0.0, 0.25, 0.4779, 0.2945, 0.4736, 0.2968, 0.4854, 0.25, 0.49, 0.2945, 0.4736, 0.3372, 0.4606, 0.3418, 0.4717, 0.2968, 0.4854, 0.3372, 0.4606, 0.3766, 0.4395, 0.3833, 0.4496, 0.3418, 0.4717, 0.3766, 0.4395, 0.4112, 0.4112, 0.4197, 0.4197, 0.3833, 0.4496, 0.4112, 0.4112, 0.4395, 0.3766, 0.4496, 0.3833, 0.4197, 0.4197, 0.4395, 0.3766, 0.4606, 0.3372, 0.4717, 0.3418, 0.4496, 0.3833, 0.4606, 0.3372, 0.4736, 0.2945, 0.4854, 0.2968, 0.4717, 0.3418, 0.4736, 0.2945, 0.4779, 0.25, 0.49, 0.25, 0.4854, 0.2968, 0.4779, 0.25, 0.4736, 0.2055, 0.4854, 0.2032, 0.49, 0.25, 0.4736, 0.2055, 0.4606, 0.1628, 0.4717, 0.1582, 0.4854, 0.2032, 0.4606, 0.1628, 0.4395, 0.1234, 0.4496, 0.1167, 0.4717, 0.1582, 0.4395, 0.1234, 0.4112, 0.08882, 0.4197, 0.08029, 0.4496, 0.1167, 0.4112, 0.08882, 0.3766, 0.06047, 0.3833, 0.05045, 0.4197, 0.08029, 0.3766, 0.06047, 0.3372, 0.03941, 0.3418, 0.02827, 0.3833, 0.05045, 0.3372, 0.03941, 0.2945, 0.02644, 0.2968, 0.01461, 0.3418, 0.02827, 0.2945, 0.02644, 0.25, 0.02206, 0.25, 0.01, 0.2968, 0.01461, 0.25, 0.02206, 0.2055, 0.02644, 0.2032, 0.01461, 0.25, 0.01, 0.2055, 0.02644, 0.1628, 0.03941, 0.1582, 0.02827, 0.2032, 0.01461, 0.1628, 0.03941, 0.1234, 0.06047, 0.1167, 0.05045, 0.1582, 0.02827, 0.1234, 0.06047, 0.08882, 0.08882, 0.08029, 0.08029, 0.1167, 0.05045, 0.08882, 0.08882, 0.06047, 0.1234, 0.05045, 0.1167, 0.08029, 0.08029, 0.06047, 0.1234, 0.03941, 0.1628, 0.02827, 0.1582, 0.05045, 0.1167, 0.03941, 0.1628, 0.02644, 0.2055, 0.01461, 0.2032, 0.02827, 0.1582, 0.02644, 0.2055, 0.02206, 0.25, 0.01, 0.25, 0.01461, 0.2032, 0.02206, 0.25, 0.02644, 0.2945, 0.01461, 0.2968, 0.01, 0.25, 0.02644, 0.2945, 0.03941, 0.3372, 0.02827, 0.3418, 0.01461, 0.2968, 0.03941, 0.3372, 0.06047, 0.3766, 0.05045, 0.3833, 0.02827, 0.3418, 0.06047, 0.3766, 0.08882, 0.4112, 0.08029, 0.4197, 0.05045, 0.3833, 0.08882, 0.4112, 0.1234, 0.4395, 0.1167, 0.4496, 0.08029, 0.4197, 0.1234, 0.4395, 0.1628, 0.4606, 0.1582, 0.4717, 0.1167, 0.4496, 0.1628, 0.4606, 0.2055, 0.4736, 0.2032, 0.4854, 0.1582, 0.4717, 0.2055, 0.4736, 0.25, 0.4779, 0.25, 0.49, 0.2032, 0.4854, 0.4606, 0.3372, 0.4395, 0.3766, 0.4341, 0.373, 0.4546, 0.3347, 0.25, 1.25, 0.2812, 1.25, 0.2812, 1.288, 0.25, 1.288, 0.25, 0.4779, 0.2055, 0.4736, 0.2068, 0.4672, 0.25, 0.4714, 0.7812, 1.25, 0.8125, 1.25, 0.8125, 1.288, 0.7812, 1.288, 0.4736, 0.2055, 0.4606, 0.1628, 0.4608, 0.1634, 0.4734, 0.2049, 0.03941, 0.1628, 0.02644, 0.2055, 0.02662, 0.2049, 0.03922, 0.1634, 0.5, 1.25, 0.5312, 1.25, 0.5312, 1.288, 0.5, 1.288, 0.2188, 1.25, 0.25, 1.25, 0.25, 1.288, 0.2188, 1.288, 0.4395, 0.3766, 0.4112, 0.4112, 0.4066, 0.4066, 0.4341, 0.373, 0.2055, 0.4736, 0.1628, 0.4606, 0.1653, 0.4546, 0.2068, 0.4672, 0.4112, 0.4112, 0.3766, 0.4395, 0.373, 0.4341, 0.4066, 0.4066, 0.75, 1.25, 0.7812, 1.25, 0.7812, 1.288, 0.75, 1.288, 0.4688, 1.25, 0.5, 1.25, 0.5, 1.288, 0.4688, 1.288, 0.1628, 0.4606, 0.1234, 0.4395, 0.127, 0.4341, 0.1653, 0.4546, 0.4779, 0.25, 0.4736, 0.2055, 0.4736, 0.2062, 0.4779, 0.2494, 0.06047, 0.1234, 0.03941, 0.1628, 0.03971, 0.1622, 0.06017, 0.1239, 0.1875, 1.25, 0.2187, 1.25, 0.2187, 1.288, 0.1875, 1.288, 0.3766, 0.4395, 0.3372, 0.4606, 0.3347, 0.4546, 0.373, 0.4341, 0.7188, 1.25, 0.75, 1.25, 0.75, 1.288, 0.7187, 1.288, 0.1234, 0.4395, 0.08882, 0.4112, 0.09342, 0.4066, 0.127, 0.4341, 0.3372, 0.4606, 0.2945, 0.4736, 0.2932, 0.4672, 0.3347, 0.4546, 0.4375, 1.25, 0.4688, 1.25, 0.4687, 1.288, 0.4375, 1.288, 0.9688, 1.25, 1.0, 1.25, 1.0, 1.288, 0.9687, 1.288, 0.1562, 1.25, 0.1875, 1.25, 0.1875, 1.288, 0.1562, 1.288, 0.08882, 0.4112, 0.06047, 0.3766, 0.06588, 0.373, 0.09342, 0.4066, 0.4736, 0.2945, 0.4779, 0.25, 0.4779, 0.2506, 0.4736, 0.2938, 0.08882, 0.08882, 0.06047, 0.1234, 0.06088, 0.1229, 0.08842, 0.08931, 0.6875, 1.25, 0.7188, 1.25, 0.7187, 1.288, 0.6875, 1.288, 0.4062, 1.25, 0.4375, 1.25, 0.4375, 1.288, 0.4062, 1.288, 0.2945, 0.4736, 0.25, 0.4779, 0.25, 0.4714, 0.2932, 0.4672, 0.06047, 0.3766, 0.03941, 0.3372, 0.04541, 0.3347, 0.06588, 0.373, 0.125, 1.25, 0.1562, 1.25, 0.1562, 1.288, 0.125, 1.288, 0.3761, 0.06017, 0.3378, 0.03971, 0.2996, 0.03971, 0.3379, 0.06017, 0.03971, 0.3378, 0.06017, 0.3761, 0.02199, 0.3761, 0.00153, 0.3378, 0.4107, 0.08842, 0.3771, 0.06088, 0.339, 0.06088, 0.3725, 0.08842, 0.02662, 0.2951, 0.03922, 0.3366, 0.001045, 0.3366, -0.01156, 0.2951, 0.4391, 0.1229, 0.4116, 0.08931, 0.3734, 0.08931, 0.4009, 0.1229, 0.02212, 0.2506, 0.02638, 0.2938, -0.0118, 0.2938, -0.01606, 0.2506, 0.4603, 0.1622, 0.4398, 0.1239, 0.4016, 0.1239, 0.4221, 0.1622, 0.02638, 0.2062, 0.02212, 0.2494, -0.01606, 0.2494, -0.0118, 0.2062, 0.4734, 0.2049, 0.4608, 0.1634, 0.4226, 0.1634, 0.4352, 0.2049, 0.03922, 0.1634, 0.02662, 0.2049, -0.01156, 0.2049, 0.001045, 0.1634, 0.4779, 0.2494, 0.4736, 0.2062, 0.4354, 0.2062, 0.4397, 0.2494, 0.06017, 0.1239, 0.03971, 0.1622, 0.00153, 0.1622, 0.02199, 0.1239, 0.4736, 0.2938, 0.4779, 0.2506, 0.4397, 0.2506, 0.4354, 0.2938, 0.08842, 0.08931, 0.06088, 0.1229, 0.0227, 0.1229, 0.05024, 0.08931, 0.2506, 0.4779, 0.2938, 0.4736, 0.2557, 0.4736, 0.2125, 0.4779, 0.06088, 0.3771, 0.08842, 0.4107, 0.05024, 0.4107, 0.0227, 0.3771, 0.3366, 0.03922, 0.2951, 0.02662, 0.2569, 0.02662, 0.2984, 0.03922, 0.2951, 0.4734, 0.3366, 0.4608, 0.2984, 0.4608, 0.2569, 0.4734, 0.08931, 0.4116, 0.1229, 0.4391, 0.08469, 0.4391, 0.05113, 0.4116, 0.2938, 0.02638, 0.2506, 0.02212, 0.2125, 0.02212, 0.2557, 0.02638, 0.3378, 0.4603, 0.3761, 0.4398, 0.3379, 0.4398, 0.2996, 0.4603, 0.1239, 0.4398, 0.1622, 0.4603, 0.124, 0.4603, 0.08574, 0.4398, 0.2494, 0.02212, 0.2062, 0.02638, 0.168, 0.02638, 0.2112, 0.02212, 0.3771, 0.4391, 0.4107, 0.4116, 0.3725, 0.4116, 0.339, 0.4391, 0.1634, 0.4608, 0.2049, 0.4734, 0.1667, 0.4734, 0.1252, 0.4608, 0.2049, 0.02662, 0.1634, 0.03922, 0.1252, 0.03922, 0.1667, 0.02662, 0.4116, 0.4107, 0.4391, 0.3771, 0.4009, 0.3771, 0.3734, 0.4107, 0.2062, 0.4736, 0.2494, 0.4779, 0.2112, 0.4779, 0.168, 0.4736, 0.1622, 0.03971, 0.1239, 0.06017, 0.08574, 0.06017, 0.124, 0.03971, 0.4398, 0.3761, 0.4603, 0.3378, 0.4221, 0.3378, 0.4016, 0.3761, 0.1229, 0.06088, 0.08931, 0.08842, 0.05113, 0.08842, 0.08469, 0.06088, 0.4608, 0.3366, 0.4734, 0.2951, 0.4352, 0.2951, 0.4226, 0.3366, 0.3766, 0.06047, 0.3372, 0.03941, 0.3378, 0.03971, 0.3761, 0.06017, 0.25, 0.4779, 0.2945, 0.4736, 0.2938, 0.4736, 0.2506, 0.4779, 0.3372, 0.03941, 0.3766, 0.06047, 0.373, 0.06588, 0.3347, 0.04541, 0.2945, 0.02644, 0.3372, 0.03941, 0.3347, 0.04541, 0.2932, 0.03281, 0.06047, 0.3766, 0.08882, 0.4112, 0.08842, 0.4107, 0.06088, 0.3771, 0.3372, 0.03941, 0.2945, 0.02644, 0.2951, 0.02662, 0.3366, 0.03922, 0.2945, 0.4736, 0.3372, 0.4606, 0.3366, 0.4608, 0.2951, 0.4734, 0.25, 0.02206, 0.2945, 0.02644, 0.2932, 0.03281, 0.25, 0.02856, 0.2055, 0.02644, 0.25, 0.02206, 0.25, 0.02856, 0.2068, 0.03281, 0.08882, 0.4112, 0.1234, 0.4395, 0.1229, 0.4391, 0.08931, 0.4116, 0.2945, 0.02644, 0.25, 0.02206, 0.2506, 0.02212, 0.2938, 0.02638, 0.3372, 0.4606, 0.3766, 0.4395, 0.3761, 0.4398, 0.3378, 0.4603, 0.1628, 0.03941, 0.2055, 0.02644, 0.2068, 0.03281, 0.1653, 0.04541, 0.1234, 0.06047, 0.1628, 0.03941, 0.1653, 0.04541, 0.127, 0.06588, 0.1234, 0.4395, 0.1628, 0.4606, 0.1622, 0.4603, 0.1239, 0.4398, 0.25, 0.02206, 0.2055, 0.02644, 0.2062, 0.02638, 0.2494, 0.02212, 0.3766, 0.4395, 0.4112, 0.4112, 0.4107, 0.4116, 0.3771, 0.4391, 0.08882, 0.08882, 0.1234, 0.06047, 0.127, 0.06588, 0.09342, 0.09342, 0.06047, 0.1234, 0.08882, 0.08882, 0.09342, 0.09342, 0.06588, 0.127, 0.1628, 0.4606, 0.2055, 0.4736, 0.2049, 0.4734, 0.1634, 0.4608, 0.2055, 0.02644, 0.1628, 0.03941, 0.1634, 0.03922, 0.2049, 0.02662, 0.4112, 0.4112, 0.4395, 0.3766, 0.4391, 0.3771, 0.4116, 0.4107, 0.03941, 0.1628, 0.06047, 0.1234, 0.06588, 0.127, 0.04541, 0.1653, 0.02644, 0.2055, 0.03941, 0.1628, 0.04541, 0.1653, 0.03281, 0.2068, 0.2055, 0.4736, 0.25, 0.4779, 0.2494, 0.4779, 0.2062, 0.4736, 0.1628, 0.03941, 0.1234, 0.06047, 0.1239, 0.06017, 0.1622, 0.03971, 0.4395, 0.3766, 0.4606, 0.3372, 0.4603, 0.3378, 0.4398, 0.3761, 0.02206, 0.25, 0.02644, 0.2055, 0.03281, 0.2068, 0.02856, 0.25, 0.02644, 0.2945, 0.02206, 0.25, 0.02856, 0.25, 0.03281, 0.2932, 0.1234, 0.06047, 0.08882, 0.08882, 0.08931, 0.08842, 0.1229, 0.06088, 0.4606, 0.3372, 0.4736, 0.2945, 0.4734, 0.2951, 0.4608, 0.3366, 0.03941, 0.3372, 0.02644, 0.2945, 0.03281, 0.2932, 0.04541, 0.3347])
me_cylinder_001.update()
me_cube_005 = bpy.data.meshes.new('Cube.005')
me_cube_005.from_pydata([(-2.0, -2.0, 0.0), (-2.0, -2.0, 20.0), (-2.0, 2.0, 0.0), (-2.0, 2.0, 20.0), (2.0, -2.0, 0.0), (2.0, -2.0, 20.0), (2.0, 2.0, 0.0), (2.0, 2.0, 20.0), (-2.42, -2.42, 12.83), (-2.42, -2.42, 13.84), (2.42, -2.42, 13.84), (2.42, -2.42, 12.83), (-2.42, -2.42, 6.16), (-2.42, -2.42, 7.173), (2.42, -2.42, 7.173), (2.42, -2.42, 6.16), (-2.0, -2.0, 7.173), (-2.0, -2.0, 6.16), (-2.0, -2.0, 13.84), (-2.0, -2.0, 12.83), (-2.0, 2.0, 12.83), (-2.0, 2.0, 13.84), (-2.0, 2.0, 6.16), (-2.0, 2.0, 7.173), (2.0, 2.0, 12.83), (2.0, 2.0, 13.84), (2.0, 2.0, 6.16), (2.0, 2.0, 7.173), (2.0, -2.0, 12.83), (2.0, -2.0, 13.84), (2.0, -2.0, 6.16), (2.0, -2.0, 7.173), (2.42, 2.42, 6.16), (2.42, 2.42, 7.173), (2.42, 2.42, 12.83), (2.42, 2.42, 13.84), (-2.42, 2.42, 6.16), (-2.42, 2.42, 7.173), (-2.42, 2.42, 12.83), (-2.42, 2.42, 13.84)], [], [(21, 3, 7, 25), (23, 20, 24, 27), (27, 24, 28, 31), (18, 1, 3, 21), (2, 6, 4, 0), (7, 3, 1, 5), (16, 19, 20, 23), (29, 5, 1, 18), (14, 13, 12, 15), (6, 26, 30, 4), (25, 7, 5, 29), (2, 22, 26, 6), (4, 30, 17, 0), (31, 28, 19, 16), (25, 29, 10, 35), (24, 20, 38, 34), (21, 25, 35, 39), (17, 30, 15, 12), (30, 26, 32, 15), (27, 31, 14, 33), (26, 22, 36, 32), (31, 16, 13, 14), (0, 17, 22, 2), (10, 9, 8, 11), (33, 14, 15, 32), (35, 10, 11, 34), (37, 33, 32, 36), (39, 35, 34, 38), (13, 37, 36, 12), (9, 39, 38, 8), (29, 18, 9, 10), (16, 23, 37, 13), (28, 24, 34, 11), (22, 17, 12, 36), (19, 28, 11, 8), (18, 21, 39, 9), (23, 27, 33, 37), (20, 19, 8, 38)])
_uv = me_cube_005.uv_layers.new(name='UVMap')
_uv.uv.foreach_set('vector', [2.23, 0.125, 3.0, 0.125, 3.0, 0.625, 2.23, 0.625, 1.397, 0.125, 2.103, 0.125, 2.103, 0.625, 1.397, 0.625, 1.397, 0.375, 2.103, 0.375, 2.103, 0.875, 1.397, 0.875, 2.23, -0.125, 3.0, -0.125, 3.0, 0.375, 2.23, 0.375, 5.422e-17, 0.375, 0.5, 0.375, 0.5, 0.875, 0.0, 0.875, 0.5, 0.375, 1.0, 0.375, 1.0, 0.875, 0.5, 0.875, 1.397, -0.125, 2.103, -0.125, 2.103, 0.375, 1.397, 0.375, 2.23, 0.625, 3.0, 0.625, 3.0, 1.125, 2.23, 1.125, 1.397, 0.5725, 1.397, 1.177, 1.27, 1.178, 1.27, 0.5725, 0.5, 0.375, 1.27, 0.375, 1.27, 0.875, 0.5, 0.875, 2.23, 0.375, 3.0, 0.375, 3.0, 0.875, 2.23, 0.875, 0.5, 0.125, 1.27, 0.125, 1.27, 0.625, 0.5, 0.625, 0.5, 0.625, 1.27, 0.625, 1.27, 1.125, 0.5, 1.125, 1.397, 0.625, 2.103, 0.625, 2.103, 1.125, 1.397, 1.125, 2.23, 0.375, 2.23, 0.875, 2.23, 0.9275, 2.23, 0.3225, 2.103, 0.625, 2.103, 0.125, 2.103, 0.0725, 2.103, 0.6775, 2.23, 0.125, 2.23, 0.625, 2.23, 0.6775, 2.23, 0.0725, 1.27, 1.125, 1.27, 0.625, 1.27, 0.5725, 1.27, 1.178, 1.27, 0.875, 1.27, 0.375, 1.27, 0.3225, 1.27, 0.9275, 1.397, 0.375, 1.397, 0.875, 1.397, 0.9275, 1.397, 0.3225, 1.27, 0.625, 1.27, 0.125, 1.27, 0.0725, 1.27, 0.6775, 1.397, 0.625, 1.397, 1.125, 1.397, 1.178, 1.397, 0.5725, 0.5, -0.125, 1.27, -0.125, 1.27, 0.375, 0.5, 0.375, 2.23, 0.5725, 2.23, 1.177, 2.103, 1.178, 2.103, 0.5725, 1.397, 0.3225, 1.397, 0.9275, 1.27, 0.9275, 1.27, 0.3225, 2.23, 0.3225, 2.23, 0.9275, 2.103, 0.9275, 2.103, 0.3225, 1.397, 0.0725, 1.397, 0.6775, 1.27, 0.6775, 1.27, 0.0725, 2.23, 0.0725, 2.23, 0.6775, 2.103, 0.6775, 2.103, 0.0725, 1.397, -0.1775, 1.397, 0.4275, 1.27, 0.4275, 1.27, -0.1775, 2.23, -0.1775, 2.23, 0.4275, 2.103, 0.4275, 2.103, -0.1775, 2.23, 0.625, 2.23, 1.125, 2.23, 1.177, 2.23, 0.5725, 1.397, -0.125, 1.397, 0.375, 1.397, 0.4275, 1.397, -0.1775, 2.103, 0.875, 2.103, 0.375, 2.103, 0.3225, 2.103, 0.9275, 1.27, 0.375, 1.27, -0.125, 1.27, -0.1775, 1.27, 0.4275, 2.103, 1.125, 2.103, 0.625, 2.103, 0.5725, 2.103, 1.178, 2.23, -0.125, 2.23, 0.375, 2.23, 0.4275, 2.23, -0.1775, 1.397, 0.125, 1.397, 0.625, 1.397, 0.6775, 1.397, 0.0725, 2.103, 0.375, 2.103, -0.125, 2.103, -0.1775, 2.103, 0.4275])
me_cube_005.update()

# ---- curves / text
cu_p_u_hub_walls_001 = bpy.data.curves.new('p_u_Hub Walls.001', 'CURVE')
cu_p_u_hub_walls_001.dimensions = '3D'
_sp = cu_p_u_hub_walls_001.splines.new('POLY'); _sp.points.add(31)
_sp.points.foreach_set('co', [0.1853, 0.9315, 0.0, 0.0, 0.3635, 0.8775, 0.0, 0.0, 0.5277, 0.7897, 0.0, 0.0, 0.6716, 0.6716, 0.0, 0.0, 0.7897, 0.5277, 0.0, 0.0, 0.8775, 0.3635, 0.0, 0.0, 0.9315, 0.1853, 0.0, 0.0, 0.9498, 0.0, 0.0, 0.0, 0.9315, -0.1853, 0.0, 0.0, 0.8775, -0.3635, 0.0, 0.0, 0.7897, -0.5277, 0.0, 0.0, 0.6716, -0.6716, 0.0, 0.0, 0.5277, -0.7897, 0.0, 0.0, 0.3635, -0.8775, 0.0, 0.0, 0.1853, -0.9315, 0.0, 0.0, 0.0, -0.9498, 0.0, 0.0, -0.1853, -0.9315, 0.0, 0.0, -0.3635, -0.8775, 0.0, 0.0, -0.5277, -0.7897, 0.0, 0.0, -0.6716, -0.6716, 0.0, 0.0, -0.7897, -0.5277, 0.0, 0.0, -0.8775, -0.3635, 0.0, 0.0, -0.9315, -0.1853, 0.0, 0.0, -0.9498, 0.0, 0.0, 0.0, -0.9315, 0.1853, 0.0, 0.0, -0.8775, 0.3635, 0.0, 0.0, -0.7897, 0.5277, 0.0, 0.0, -0.6716, 0.6716, 0.0, 0.0, -0.5277, 0.7897, 0.0, 0.0, -0.3635, 0.8775, 0.0, 0.0, -0.1853, 0.9315, 0.0, 0.0, 0.0, 0.9498, 0.0, 0.0])
_sp.order_v = 0
_sp.resolution_v = 0
_sp.use_cyclic_u = True
_sp.use_endpoint_u = True
_sp.use_smooth = False
cu_p_u_hub_walls_001.fill_mode = 'FULL'

# ---- objects
ob_p_u_greybuilding_5w = bpy.data.objects.new('p_u_GreyBuilding_5W', me_cube_001)
ob_p_u_greybuilding_7w = bpy.data.objects.new('p_u_GreyBuilding_7W', me_cube_002)
ob_p_u_greybuilding_3w = bpy.data.objects.new('p_u_GreyBuilding_3W', me_cube_003)
ob_p_u_greybuilding_9w = bpy.data.objects.new('p_u_GreyBuilding_9W', me_cube_004)
ob_p_u_greenbulding_3w = bpy.data.objects.new('p_u_GreenBulding_3W', me_cube)
ob_p_u_greenbulding_5w = bpy.data.objects.new('p_u_GreenBulding_5W', me_cube_007)
ob_p_u_greenbulding_7w = bpy.data.objects.new('p_u_GreenBulding_7W', me_cube_008)
ob_p_u_greenbulding_9w = bpy.data.objects.new('p_u_GreenBulding_9W', me_cube_009)
ob_p_u_redbuilding_3w = bpy.data.objects.new('p_u_RedBuilding_3W', me_cube_013)
ob_p_u_redbuilding_5w = bpy.data.objects.new('p_u_RedBuilding_5W', me_cube_014)
ob_p_u_redbuilding_7w = bpy.data.objects.new('p_u_RedBuilding_7W', me_cube_015)
ob_p_u_redbulding_9w = bpy.data.objects.new('p_u_RedBulding_9W', me_cube_016)
ob_p_u_bluebulding_3w = bpy.data.objects.new('p_u_BlueBulding_3W', me_cube_017)
ob_p_u_bluebulding_5w = bpy.data.objects.new('p_u_BlueBulding_5W', me_cube_018)
ob_p_u_bluebulding_7w = bpy.data.objects.new('p_u_BlueBulding_7W', me_cube_019)
ob_p_u_bluebulding_9w = bpy.data.objects.new('p_u_BlueBulding_9W', me_cube_020)
ob_p_u_hubwalls = bpy.data.objects.new('p_u_HubWalls', me_cylinder_001)
ob_p_u_hubwallcurve = bpy.data.objects.new('p_u_HubWallCurve', cu_p_u_hub_walls_001)
ob_p_u_hubcolumns = bpy.data.objects.new('p_u_HubColumns', me_cube_005)

# ---- transforms, parenting, visibility, modifiers, constraints
ob_p_u_greybuilding_5w.location = (447.0, 0.0, 0.0)
ob_p_u_greybuilding_7w.location = (458.0, 0.0, 0.0)
ob_p_u_greybuilding_3w.location = (440.0, 0.0, 0.0)
ob_p_u_greybuilding_9w.location = (473.0, 0.0, 0.0)
ob_p_u_greenbulding_3w.location = (380.0, 0.0, 0.0)
ob_p_u_greenbulding_5w.location = (387.0, 0.0, 0.0)
ob_p_u_greenbulding_7w.location = (398.0, 0.0, 0.0)
ob_p_u_greenbulding_9w.location = (413.0, 0.0, 0.0)
ob_p_u_redbuilding_3w.location = (320.0, 0.0, 0.0)
ob_p_u_redbuilding_5w.location = (327.0, 0.0, 0.0)
ob_p_u_redbuilding_7w.location = (338.0, 0.0, 0.0)
ob_p_u_redbulding_9w.location = (353.0, 0.0, 0.0)
ob_p_u_bluebulding_3w.location = (260.0, 0.0, 0.0)
ob_p_u_bluebulding_5w.location = (267.0, 0.0, 0.0)
ob_p_u_bluebulding_7w.location = (278.0, 0.0, 0.0)
ob_p_u_bluebulding_9w.location = (293.0, 0.0, 0.0)
ob_p_u_hubwalls.location = (0.0, 0.0, 0.0)
ob_p_u_hubwalls.scale = (100.0, 100.0, 10.0)
ob_p_u_hubwallcurve.location = (0.0, 0.0, 0.0)
ob_p_u_hubwallcurve.scale = (100.0, 100.0, 10.0)
ob_p_u_hubcolumns.location = (-167.6, 0.0, 0.0)
_m = ob_p_u_hubcolumns.modifiers.new('Array', 'ARRAY')
_m.count = 32
_m.relative_offset_displace = (3.845, 0.0, 0.0)
_m = ob_p_u_hubcolumns.modifiers.new('Curve', 'CURVE')
_m.object = ob_p_u_hubwallcurve

# ---- collection membership
col_collection.objects.link(ob_p_u_greybuilding_5w)
col_collection.objects.link(ob_p_u_greybuilding_7w)
col_collection.objects.link(ob_p_u_greybuilding_3w)
col_collection.objects.link(ob_p_u_greybuilding_9w)
col_collection.objects.link(ob_p_u_greenbulding_3w)
col_collection.objects.link(ob_p_u_greenbulding_5w)
col_collection.objects.link(ob_p_u_greenbulding_7w)
col_collection.objects.link(ob_p_u_greenbulding_9w)
col_collection.objects.link(ob_p_u_redbuilding_3w)
col_collection.objects.link(ob_p_u_redbuilding_5w)
col_collection.objects.link(ob_p_u_redbuilding_7w)
col_collection.objects.link(ob_p_u_redbulding_9w)
col_collection.objects.link(ob_p_u_bluebulding_3w)
col_collection.objects.link(ob_p_u_bluebulding_5w)
col_collection.objects.link(ob_p_u_bluebulding_7w)
col_collection.objects.link(ob_p_u_bluebulding_9w)
col_collection.objects.link(ob_p_u_hubwalls)
col_collection.objects.link(ob_p_u_hubwallcurve)
col_collection.objects.link(ob_p_u_hubcolumns)

# ---- scene / render settings (as saved in the file)
scene.frame_start = 1; scene.frame_end = 250; scene.frame_set(1)
scene.render.engine = 'BLENDER_EEVEE_NEXT'
bpy.context.view_layer.update()

# ---- added for rendering (the .blend has no active camera and no usable light): camera, sun
cam_auto = bpy.data.cameras.new('AutoCamera')
cam_auto.lens = 50.0
cam_auto.sensor_width = 36.0
cam_auto.clip_end = 12959.9
ob_auto_camera = bpy.data.objects.new('AutoCamera', cam_auto)
scene.collection.objects.link(ob_auto_camera)
ob_auto_camera.location = (886.469, -886.149, 640.766)
ob_auto_camera.rotation_euler = (1.09748, -7.21219e-08, 0.694738)
scene.camera = ob_auto_camera
light_auto_sun = bpy.data.lights.new('AutoSun', 'SUN')
light_auto_sun.energy = 3.0
light_auto_sun.angle = 0.0523599
ob_auto_sun = bpy.data.objects.new('AutoSun', light_auto_sun)
scene.collection.objects.link(ob_auto_sun)
ob_auto_sun.rotation_euler = (0.872665, 0.174533, 0.523599)
bpy.context.view_layer.update()
